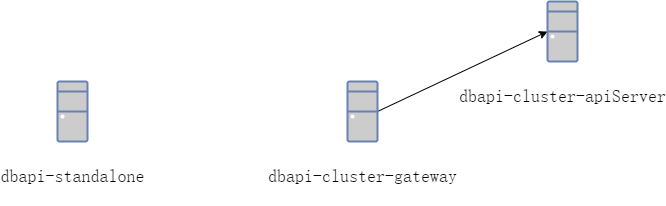

The diagram above was exported from draw.io. Its source (the exported page's mxGraphModel, read from the mxfile embedded in the PNG):
<mxGraphModel dx="1038" dy="609" grid="1" gridSize="10" guides="1" tooltips="1" connect="1" arrows="1" fold="1" page="1" pageScale="1" pageWidth="827" pageHeight="1169" math="0" shadow="0">
  <root>
    <mxCell id="0" />
    <mxCell id="1" parent="0" />
    <mxCell id="lKChnOf0ds2jwIhHCKuQ-1" value="&lt;pre style=&quot;background-color: #ffffff ; color: #080808 ; font-family: &amp;#34;jetbrains mono&amp;#34; , monospace ; font-size: 13.5pt&quot;&gt;dbapi-standalone&lt;/pre&gt;" style="fontColor=#0066CC;verticalAlign=top;verticalLabelPosition=bottom;labelPosition=center;align=center;html=1;outlineConnect=0;fillColor=#CCCCCC;strokeColor=#6881B3;gradientColor=none;gradientDirection=north;strokeWidth=2;shape=mxgraph.networks.desktop_pc;" vertex="1" parent="1">
      <mxGeometry x="170" y="150" width="30" height="60" as="geometry" />
    </mxCell>
    <mxCell id="lKChnOf0ds2jwIhHCKuQ-4" style="rounded=0;orthogonalLoop=1;jettySize=auto;html=1;exitX=1;exitY=0.5;exitDx=0;exitDy=0;exitPerimeter=0;entryX=0;entryY=0.5;entryDx=0;entryDy=0;entryPerimeter=0;" edge="1" parent="1" source="lKChnOf0ds2jwIhHCKuQ-2" target="lKChnOf0ds2jwIhHCKuQ-3">
      <mxGeometry relative="1" as="geometry" />
    </mxCell>
    <mxCell id="lKChnOf0ds2jwIhHCKuQ-2" value="&lt;pre style=&quot;background-color: #ffffff ; color: #080808 ; font-family: &amp;#34;jetbrains mono&amp;#34; , monospace ; font-size: 13.5pt&quot;&gt;&lt;pre style=&quot;font-family: &amp;#34;jetbrains mono&amp;#34; , monospace ; font-size: 13.5pt&quot;&gt;dbapi-cluster-gateway&lt;/pre&gt;&lt;/pre&gt;" style="fontColor=#0066CC;verticalAlign=top;verticalLabelPosition=bottom;labelPosition=center;align=center;html=1;outlineConnect=0;fillColor=#CCCCCC;strokeColor=#6881B3;gradientColor=none;gradientDirection=north;strokeWidth=2;shape=mxgraph.networks.desktop_pc;" vertex="1" parent="1">
      <mxGeometry x="460" y="150" width="30" height="60" as="geometry" />
    </mxCell>
    <mxCell id="lKChnOf0ds2jwIhHCKuQ-3" value="&lt;pre style=&quot;background-color: #ffffff ; color: #080808 ; font-family: &amp;#34;jetbrains mono&amp;#34; , monospace ; font-size: 13.5pt&quot;&gt;&lt;pre style=&quot;font-family: &amp;#34;jetbrains mono&amp;#34; , monospace ; font-size: 13.5pt&quot;&gt;dbapi-cluster-apiServer&lt;/pre&gt;&lt;/pre&gt;" style="fontColor=#0066CC;verticalAlign=top;verticalLabelPosition=bottom;labelPosition=center;align=center;html=1;outlineConnect=0;fillColor=#CCCCCC;strokeColor=#6881B3;gradientColor=none;gradientDirection=north;strokeWidth=2;shape=mxgraph.networks.desktop_pc;" vertex="1" parent="1">
      <mxGeometry x="660" y="70" width="30" height="60" as="geometry" />
    </mxCell>
  </root>
</mxGraphModel>